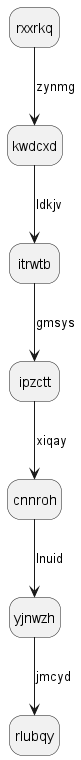

The diagram above was rendered by PlantUML. Its source (embedded in the PNG):
@startuml
hide empty description
state rxxrkq
rxxrkq --> kwdcxd : zynmg
kwdcxd --> itrwtb : ldkjv
itrwtb --> ipzctt : gmsys
ipzctt --> cnnroh : xiqay
cnnroh --> yjnwzh : lnuid
yjnwzh --> rlubqy : jmcyd
@enduml